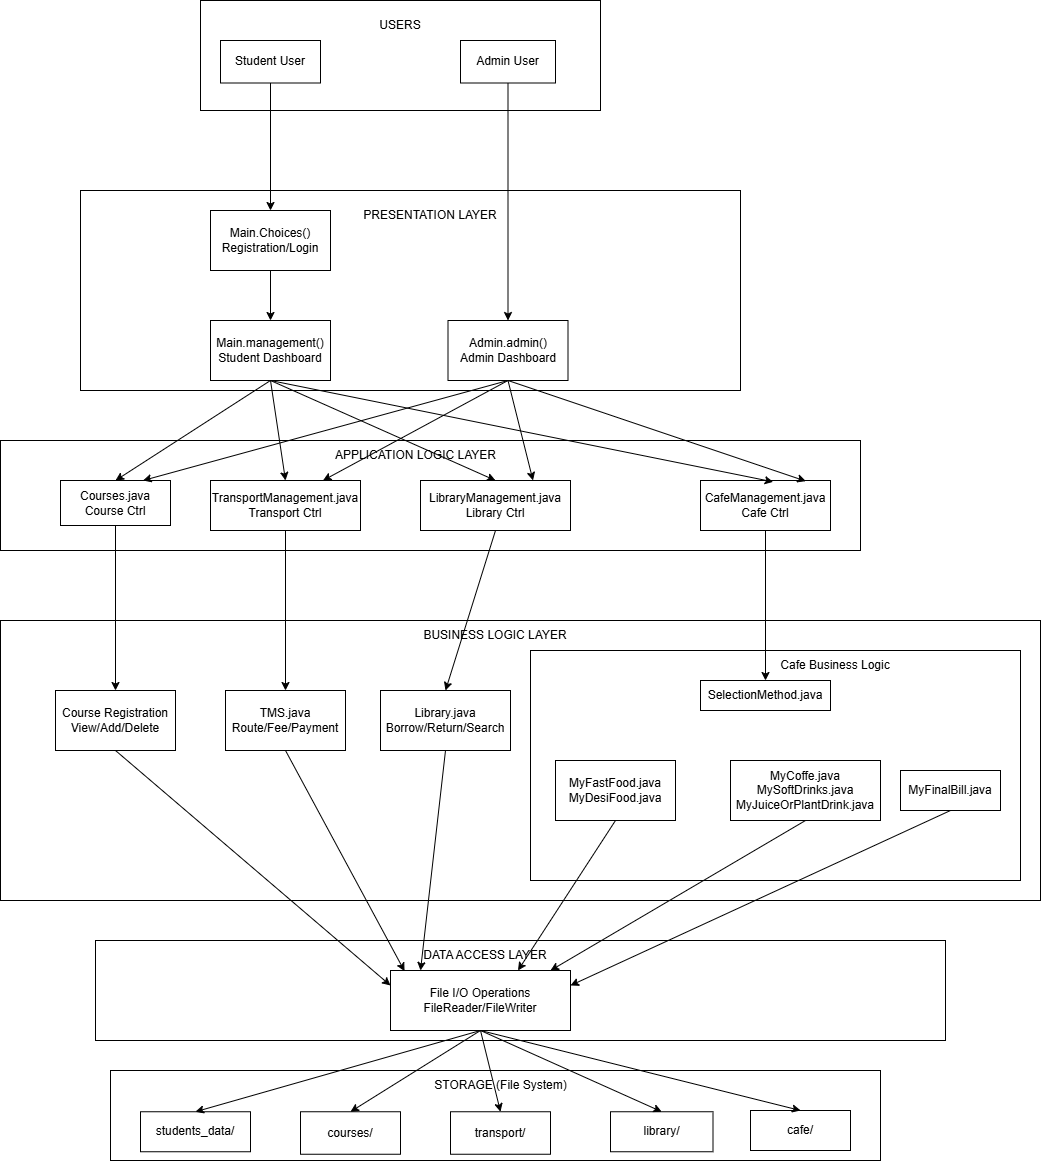

The diagram above was exported from draw.io. Its source (the exported page's mxGraphModel, read from the mxfile embedded in the PNG):
<mxGraphModel dx="1624" dy="403" grid="1" gridSize="10" guides="1" tooltips="1" connect="1" arrows="1" fold="1" page="1" pageScale="1" pageWidth="850" pageHeight="1100" math="0" shadow="0">
  <root>
    <mxCell id="0" />
    <mxCell id="1" parent="0" />
    <mxCell id="duROKnH5HQIjS9oxlDds-1" parent="1" style="rounded=0;whiteSpace=wrap;html=1;" value="" vertex="1">
      <mxGeometry height="110" width="400" x="190" y="40" as="geometry" />
    </mxCell>
    <mxCell id="duROKnH5HQIjS9oxlDds-2" parent="1" style="rounded=0;whiteSpace=wrap;html=1;" value="Student User" vertex="1">
      <mxGeometry height="42.5" width="100" x="210" y="80" as="geometry" />
    </mxCell>
    <mxCell id="duROKnH5HQIjS9oxlDds-3" parent="1" style="rounded=0;whiteSpace=wrap;html=1;" value="Admin User" vertex="1">
      <mxGeometry height="42.5" width="95" x="450" y="80" as="geometry" />
    </mxCell>
    <mxCell id="duROKnH5HQIjS9oxlDds-4" parent="1" style="text;html=1;whiteSpace=wrap;strokeColor=none;fillColor=none;align=center;verticalAlign=middle;rounded=0;" value="USERS" vertex="1">
      <mxGeometry height="30" width="60" x="360" y="50" as="geometry" />
    </mxCell>
    <mxCell id="duROKnH5HQIjS9oxlDds-5" parent="1" style="rounded=0;whiteSpace=wrap;html=1;" value="" vertex="1">
      <mxGeometry height="200" width="660" x="70" y="230" as="geometry" />
    </mxCell>
    <mxCell id="duROKnH5HQIjS9oxlDds-6" parent="1" style="rounded=0;whiteSpace=wrap;html=1;" value="Main.Choices()&lt;div&gt;Registration/Login&lt;/div&gt;" vertex="1">
      <mxGeometry height="60" width="120" x="200" y="250" as="geometry" />
    </mxCell>
    <mxCell id="duROKnH5HQIjS9oxlDds-7" parent="1" style="rounded=0;whiteSpace=wrap;html=1;" value="Main.management()&lt;div&gt;Student Dashboard&lt;/div&gt;" vertex="1">
      <mxGeometry height="60" width="120" x="200" y="360" as="geometry" />
    </mxCell>
    <mxCell id="duROKnH5HQIjS9oxlDds-8" parent="1" style="rounded=0;whiteSpace=wrap;html=1;" value="Admin.admin()&lt;div&gt;Admin Dashboard&lt;/div&gt;" vertex="1">
      <mxGeometry height="60" width="120" x="437.5" y="360" as="geometry" />
    </mxCell>
    <mxCell id="duROKnH5HQIjS9oxlDds-10" edge="1" parent="1" source="duROKnH5HQIjS9oxlDds-2" style="endArrow=classic;html=1;rounded=0;exitX=0.5;exitY=1;exitDx=0;exitDy=0;entryX=0.5;entryY=0;entryDx=0;entryDy=0;" target="duROKnH5HQIjS9oxlDds-6" value="">
      <mxGeometry height="50" relative="1" width="50" as="geometry">
        <mxPoint x="370" y="300" as="sourcePoint" />
        <mxPoint x="420" y="250" as="targetPoint" />
      </mxGeometry>
    </mxCell>
    <mxCell id="duROKnH5HQIjS9oxlDds-12" edge="1" parent="1" source="duROKnH5HQIjS9oxlDds-6" style="endArrow=classic;html=1;rounded=0;exitX=0.5;exitY=1;exitDx=0;exitDy=0;entryX=0.5;entryY=0;entryDx=0;entryDy=0;" target="duROKnH5HQIjS9oxlDds-7" value="">
      <mxGeometry height="50" relative="1" width="50" as="geometry">
        <mxPoint x="370" y="300" as="sourcePoint" />
        <mxPoint x="420" y="250" as="targetPoint" />
      </mxGeometry>
    </mxCell>
    <mxCell id="duROKnH5HQIjS9oxlDds-13" edge="1" parent="1" source="duROKnH5HQIjS9oxlDds-3" style="endArrow=classic;html=1;rounded=0;exitX=0.5;exitY=1;exitDx=0;exitDy=0;entryX=0.5;entryY=0;entryDx=0;entryDy=0;" target="duROKnH5HQIjS9oxlDds-8" value="">
      <mxGeometry height="50" relative="1" width="50" as="geometry">
        <mxPoint x="370" y="290" as="sourcePoint" />
        <mxPoint x="420" y="240" as="targetPoint" />
      </mxGeometry>
    </mxCell>
    <mxCell id="duROKnH5HQIjS9oxlDds-14" parent="1" style="text;html=1;whiteSpace=wrap;strokeColor=none;fillColor=none;align=center;verticalAlign=middle;rounded=0;" value="PRESENTATION LAYER" vertex="1">
      <mxGeometry height="30" width="140" x="350" y="240" as="geometry" />
    </mxCell>
    <mxCell id="duROKnH5HQIjS9oxlDds-15" parent="1" style="rounded=0;whiteSpace=wrap;html=1;" value="" vertex="1">
      <mxGeometry height="110" width="860" x="-10" y="480" as="geometry" />
    </mxCell>
    <mxCell id="duROKnH5HQIjS9oxlDds-16" parent="1" style="rounded=0;whiteSpace=wrap;html=1;" value="Courses.java&lt;div&gt;Course Ctrl&lt;/div&gt;" vertex="1">
      <mxGeometry height="45" width="110" x="50" y="520" as="geometry" />
    </mxCell>
    <mxCell id="duROKnH5HQIjS9oxlDds-17" parent="1" style="rounded=0;whiteSpace=wrap;html=1;" value="TransportManagement.java&lt;div&gt;Transport Ctrl&lt;/div&gt;" vertex="1">
      <mxGeometry height="50" width="150" x="200" y="520" as="geometry" />
    </mxCell>
    <mxCell id="duROKnH5HQIjS9oxlDds-18" parent="1" style="rounded=0;whiteSpace=wrap;html=1;" value="LibraryManagement.java&lt;div&gt;Library Ctrl&lt;/div&gt;" vertex="1">
      <mxGeometry height="50" width="150" x="410" y="520" as="geometry" />
    </mxCell>
    <mxCell id="duROKnH5HQIjS9oxlDds-19" parent="1" style="rounded=0;whiteSpace=wrap;html=1;" value="CafeManagement.java&lt;div&gt;Cafe Ctrl&lt;/div&gt;" vertex="1">
      <mxGeometry height="50" width="130" x="690" y="520" as="geometry" />
    </mxCell>
    <mxCell id="duROKnH5HQIjS9oxlDds-20" parent="1" style="text;html=1;whiteSpace=wrap;strokeColor=none;fillColor=none;align=center;verticalAlign=middle;rounded=0;" value="APPLICATION LOGIC LAYER" vertex="1">
      <mxGeometry height="30" width="162.5" x="323.75" y="480" as="geometry" />
    </mxCell>
    <mxCell id="duROKnH5HQIjS9oxlDds-21" edge="1" parent="1" source="duROKnH5HQIjS9oxlDds-7" style="endArrow=classic;html=1;rounded=0;exitX=0.5;exitY=1;exitDx=0;exitDy=0;entryX=0.5;entryY=0;entryDx=0;entryDy=0;" target="duROKnH5HQIjS9oxlDds-16" value="">
      <mxGeometry height="50" relative="1" width="50" as="geometry">
        <mxPoint x="200" y="490" as="sourcePoint" />
        <mxPoint x="250" y="440" as="targetPoint" />
      </mxGeometry>
    </mxCell>
    <mxCell id="duROKnH5HQIjS9oxlDds-22" edge="1" parent="1" source="duROKnH5HQIjS9oxlDds-7" style="endArrow=classic;html=1;rounded=0;entryX=0.5;entryY=0;entryDx=0;entryDy=0;exitX=0.5;exitY=1;exitDx=0;exitDy=0;" target="duROKnH5HQIjS9oxlDds-17" value="">
      <mxGeometry height="50" relative="1" width="50" as="geometry">
        <mxPoint x="270" y="460" as="sourcePoint" />
        <mxPoint x="300" y="450" as="targetPoint" />
      </mxGeometry>
    </mxCell>
    <mxCell id="duROKnH5HQIjS9oxlDds-23" edge="1" parent="1" source="duROKnH5HQIjS9oxlDds-7" style="endArrow=classic;html=1;rounded=0;exitX=0.5;exitY=1;exitDx=0;exitDy=0;entryX=0.5;entryY=0;entryDx=0;entryDy=0;" target="duROKnH5HQIjS9oxlDds-18" value="">
      <mxGeometry height="50" relative="1" width="50" as="geometry">
        <mxPoint x="180" y="660" as="sourcePoint" />
        <mxPoint x="230" y="610" as="targetPoint" />
      </mxGeometry>
    </mxCell>
    <mxCell id="duROKnH5HQIjS9oxlDds-24" edge="1" parent="1" source="duROKnH5HQIjS9oxlDds-7" style="endArrow=classic;html=1;rounded=0;exitX=0.5;exitY=1;exitDx=0;exitDy=0;entryX=0.559;entryY=0.027;entryDx=0;entryDy=0;entryPerimeter=0;" target="duROKnH5HQIjS9oxlDds-19" value="">
      <mxGeometry height="50" relative="1" width="50" as="geometry">
        <mxPoint x="280" y="640" as="sourcePoint" />
        <mxPoint x="330" y="590" as="targetPoint" />
      </mxGeometry>
    </mxCell>
    <mxCell id="duROKnH5HQIjS9oxlDds-25" edge="1" parent="1" source="duROKnH5HQIjS9oxlDds-8" style="endArrow=classic;html=1;rounded=0;exitX=0.5;exitY=1;exitDx=0;exitDy=0;entryX=0.75;entryY=0;entryDx=0;entryDy=0;" target="duROKnH5HQIjS9oxlDds-16" value="">
      <mxGeometry height="50" relative="1" width="50" as="geometry">
        <mxPoint x="320" y="670" as="sourcePoint" />
        <mxPoint x="370" y="620" as="targetPoint" />
      </mxGeometry>
    </mxCell>
    <mxCell id="duROKnH5HQIjS9oxlDds-26" edge="1" parent="1" source="duROKnH5HQIjS9oxlDds-8" style="endArrow=classic;html=1;rounded=0;exitX=0.5;exitY=1;exitDx=0;exitDy=0;entryX=0.75;entryY=0;entryDx=0;entryDy=0;" target="duROKnH5HQIjS9oxlDds-17" value="">
      <mxGeometry height="50" relative="1" width="50" as="geometry">
        <mxPoint x="310" y="640" as="sourcePoint" />
        <mxPoint x="360" y="590" as="targetPoint" />
      </mxGeometry>
    </mxCell>
    <mxCell id="duROKnH5HQIjS9oxlDds-27" edge="1" parent="1" source="duROKnH5HQIjS9oxlDds-8" style="endArrow=classic;html=1;rounded=0;exitX=0.5;exitY=1;exitDx=0;exitDy=0;entryX=0.75;entryY=0;entryDx=0;entryDy=0;" target="duROKnH5HQIjS9oxlDds-18" value="">
      <mxGeometry height="50" relative="1" width="50" as="geometry">
        <mxPoint x="320" y="670" as="sourcePoint" />
        <mxPoint x="370" y="620" as="targetPoint" />
      </mxGeometry>
    </mxCell>
    <mxCell id="duROKnH5HQIjS9oxlDds-28" edge="1" parent="1" source="duROKnH5HQIjS9oxlDds-8" style="endArrow=classic;html=1;rounded=0;exitX=0.5;exitY=1;exitDx=0;exitDy=0;entryX=0.81;entryY=0.013;entryDx=0;entryDy=0;entryPerimeter=0;" target="duROKnH5HQIjS9oxlDds-19" value="">
      <mxGeometry height="50" relative="1" width="50" as="geometry">
        <mxPoint x="310" y="660" as="sourcePoint" />
        <mxPoint x="360" y="610" as="targetPoint" />
      </mxGeometry>
    </mxCell>
    <mxCell id="duROKnH5HQIjS9oxlDds-29" parent="1" style="rounded=0;whiteSpace=wrap;html=1;" value="" vertex="1">
      <mxGeometry height="280" width="1040" x="-10" y="660" as="geometry" />
    </mxCell>
    <mxCell id="duROKnH5HQIjS9oxlDds-36" parent="1" style="rounded=0;whiteSpace=wrap;html=1;" value="" vertex="1">
      <mxGeometry height="230" width="490" x="520" y="690" as="geometry" />
    </mxCell>
    <mxCell id="duROKnH5HQIjS9oxlDds-37" parent="1" style="rounded=0;whiteSpace=wrap;html=1;" value="SelectionMethod.java" vertex="1">
      <mxGeometry height="30" width="130" x="690" y="720" as="geometry" />
    </mxCell>
    <mxCell id="duROKnH5HQIjS9oxlDds-39" parent="1" style="rounded=0;whiteSpace=wrap;html=1;" value="MyFastFood.java&lt;div&gt;MyDesiFood.java&lt;/div&gt;" vertex="1">
      <mxGeometry height="60" width="120" x="545" y="800" as="geometry" />
    </mxCell>
    <mxCell id="duROKnH5HQIjS9oxlDds-40" parent="1" style="rounded=0;whiteSpace=wrap;html=1;" value="MyCoffe.java&lt;div&gt;MySoftDrinks.java&lt;/div&gt;&lt;div&gt;MyJuiceOrPlantDrink.java&lt;/div&gt;" vertex="1">
      <mxGeometry height="60" width="150" x="720" y="800" as="geometry" />
    </mxCell>
    <mxCell id="duROKnH5HQIjS9oxlDds-41" parent="1" style="rounded=0;whiteSpace=wrap;html=1;" value="MyFinalBill.java" vertex="1">
      <mxGeometry height="40" width="100" x="890" y="810" as="geometry" />
    </mxCell>
    <mxCell id="duROKnH5HQIjS9oxlDds-44" edge="1" parent="1" source="duROKnH5HQIjS9oxlDds-19" style="endArrow=classic;html=1;rounded=0;entryX=0.5;entryY=0;entryDx=0;entryDy=0;exitX=0.5;exitY=1;exitDx=0;exitDy=0;" target="duROKnH5HQIjS9oxlDds-37" value="">
      <mxGeometry height="50" relative="1" width="50" as="geometry">
        <mxPoint x="755" y="570" as="sourcePoint" />
        <mxPoint x="755" y="720" as="targetPoint" />
      </mxGeometry>
    </mxCell>
    <mxCell id="duROKnH5HQIjS9oxlDds-43" parent="1" style="text;html=1;whiteSpace=wrap;strokeColor=none;fillColor=none;align=center;verticalAlign=middle;rounded=0;" value="Cafe Business Logic" vertex="1">
      <mxGeometry height="30" width="130" x="760" y="690" as="geometry" />
    </mxCell>
    <mxCell id="duROKnH5HQIjS9oxlDds-45" parent="1" style="text;html=1;whiteSpace=wrap;strokeColor=none;fillColor=none;align=center;verticalAlign=middle;rounded=0;" value="BUSINESS LOGIC LAYER" vertex="1">
      <mxGeometry height="30" width="150" x="410" y="660" as="geometry" />
    </mxCell>
    <mxCell id="duROKnH5HQIjS9oxlDds-49" parent="1" style="rounded=0;whiteSpace=wrap;html=1;" value="Course Registration&lt;div&gt;View/Add/Delete&lt;/div&gt;" vertex="1">
      <mxGeometry height="60" width="120" x="45" y="730" as="geometry" />
    </mxCell>
    <mxCell id="duROKnH5HQIjS9oxlDds-50" parent="1" style="rounded=0;whiteSpace=wrap;html=1;" value="TMS.java&lt;div&gt;Route/Fee/Payment&lt;/div&gt;" vertex="1">
      <mxGeometry height="60" width="120" x="215" y="730" as="geometry" />
    </mxCell>
    <mxCell id="duROKnH5HQIjS9oxlDds-51" parent="1" style="rounded=0;whiteSpace=wrap;html=1;" value="Library.java&lt;div&gt;Borrow/Return/Search&lt;/div&gt;" vertex="1">
      <mxGeometry height="60" width="130" x="370" y="730" as="geometry" />
    </mxCell>
    <mxCell id="duROKnH5HQIjS9oxlDds-52" edge="1" parent="1" source="duROKnH5HQIjS9oxlDds-16" style="endArrow=classic;html=1;rounded=0;exitX=0.5;exitY=1;exitDx=0;exitDy=0;entryX=0.5;entryY=0;entryDx=0;entryDy=0;" target="duROKnH5HQIjS9oxlDds-49" value="">
      <mxGeometry height="50" relative="1" width="50" as="geometry">
        <mxPoint x="105" y="620" as="sourcePoint" />
        <mxPoint x="105" y="700" as="targetPoint" />
      </mxGeometry>
    </mxCell>
    <mxCell id="duROKnH5HQIjS9oxlDds-53" edge="1" parent="1" source="duROKnH5HQIjS9oxlDds-17" style="endArrow=classic;html=1;rounded=0;exitX=0.5;exitY=1;exitDx=0;exitDy=0;entryX=0.5;entryY=0;entryDx=0;entryDy=0;" target="duROKnH5HQIjS9oxlDds-50" value="">
      <mxGeometry height="50" relative="1" width="50" as="geometry">
        <mxPoint x="200" y="730" as="sourcePoint" />
        <mxPoint x="250" y="680" as="targetPoint" />
      </mxGeometry>
    </mxCell>
    <mxCell id="duROKnH5HQIjS9oxlDds-54" edge="1" parent="1" source="duROKnH5HQIjS9oxlDds-18" style="endArrow=classic;html=1;rounded=0;exitX=0.5;exitY=1;exitDx=0;exitDy=0;entryX=0.5;entryY=0;entryDx=0;entryDy=0;" target="duROKnH5HQIjS9oxlDds-51" value="">
      <mxGeometry height="50" relative="1" width="50" as="geometry">
        <mxPoint x="330" y="700" as="sourcePoint" />
        <mxPoint x="380" y="650" as="targetPoint" />
      </mxGeometry>
    </mxCell>
    <mxCell id="duROKnH5HQIjS9oxlDds-55" parent="1" style="rounded=0;whiteSpace=wrap;html=1;" value="" vertex="1">
      <mxGeometry height="100" width="850" x="85" y="980" as="geometry" />
    </mxCell>
    <mxCell id="duROKnH5HQIjS9oxlDds-56" parent="1" style="rounded=0;whiteSpace=wrap;html=1;" value="File I/O Operations&lt;div&gt;FileReader/FileWriter&lt;/div&gt;" vertex="1">
      <mxGeometry height="60" width="180" x="380" y="1010" as="geometry" />
    </mxCell>
    <mxCell id="duROKnH5HQIjS9oxlDds-57" parent="1" style="text;html=1;whiteSpace=wrap;strokeColor=none;fillColor=none;align=center;verticalAlign=middle;rounded=0;" value="DATA ACCESS LAYER" vertex="1">
      <mxGeometry height="30" width="130" x="410" y="980" as="geometry" />
    </mxCell>
    <mxCell id="duROKnH5HQIjS9oxlDds-58" edge="1" parent="1" source="duROKnH5HQIjS9oxlDds-49" style="endArrow=classic;html=1;rounded=0;exitX=0.5;exitY=1;exitDx=0;exitDy=0;entryX=0;entryY=0.25;entryDx=0;entryDy=0;" target="duROKnH5HQIjS9oxlDds-56" value="">
      <mxGeometry height="50" relative="1" width="50" as="geometry">
        <mxPoint x="110" y="1020" as="sourcePoint" />
        <mxPoint x="160" y="970" as="targetPoint" />
      </mxGeometry>
    </mxCell>
    <mxCell id="duROKnH5HQIjS9oxlDds-59" edge="1" parent="1" source="duROKnH5HQIjS9oxlDds-50" style="endArrow=classic;html=1;rounded=0;exitX=0.5;exitY=1;exitDx=0;exitDy=0;entryX=0.078;entryY=0.011;entryDx=0;entryDy=0;entryPerimeter=0;" target="duROKnH5HQIjS9oxlDds-56" value="">
      <mxGeometry height="50" relative="1" width="50" as="geometry">
        <mxPoint x="280" y="920" as="sourcePoint" />
        <mxPoint x="390" y="1000" as="targetPoint" />
      </mxGeometry>
    </mxCell>
    <mxCell id="duROKnH5HQIjS9oxlDds-60" edge="1" parent="1" source="duROKnH5HQIjS9oxlDds-51" style="endArrow=classic;html=1;rounded=0;exitX=0.5;exitY=1;exitDx=0;exitDy=0;entryX=0;entryY=1;entryDx=0;entryDy=0;" target="duROKnH5HQIjS9oxlDds-57" value="">
      <mxGeometry height="50" relative="1" width="50" as="geometry">
        <mxPoint x="350" y="920" as="sourcePoint" />
        <mxPoint x="400" y="870" as="targetPoint" />
      </mxGeometry>
    </mxCell>
    <mxCell id="duROKnH5HQIjS9oxlDds-61" edge="1" parent="1" source="duROKnH5HQIjS9oxlDds-39" style="endArrow=classic;html=1;rounded=0;exitX=0.5;exitY=1;exitDx=0;exitDy=0;entryX=0.75;entryY=1;entryDx=0;entryDy=0;" target="duROKnH5HQIjS9oxlDds-57" value="">
      <mxGeometry height="50" relative="1" width="50" as="geometry">
        <mxPoint x="590" y="980" as="sourcePoint" />
        <mxPoint x="640" y="930" as="targetPoint" />
      </mxGeometry>
    </mxCell>
    <mxCell id="duROKnH5HQIjS9oxlDds-62" edge="1" parent="1" source="duROKnH5HQIjS9oxlDds-40" style="endArrow=classic;html=1;rounded=0;exitX=0.5;exitY=1;exitDx=0;exitDy=0;entryX=1;entryY=1;entryDx=0;entryDy=0;" target="duROKnH5HQIjS9oxlDds-57" value="">
      <mxGeometry height="50" relative="1" width="50" as="geometry">
        <mxPoint x="680" y="1000" as="sourcePoint" />
        <mxPoint x="730" y="950" as="targetPoint" />
      </mxGeometry>
    </mxCell>
    <mxCell id="duROKnH5HQIjS9oxlDds-63" edge="1" parent="1" source="duROKnH5HQIjS9oxlDds-41" style="endArrow=classic;html=1;rounded=0;exitX=0.5;exitY=1;exitDx=0;exitDy=0;entryX=1;entryY=0.25;entryDx=0;entryDy=0;" target="duROKnH5HQIjS9oxlDds-56" value="">
      <mxGeometry height="50" relative="1" width="50" as="geometry">
        <mxPoint x="690" y="1070" as="sourcePoint" />
        <mxPoint x="740" y="1020" as="targetPoint" />
      </mxGeometry>
    </mxCell>
    <mxCell id="duROKnH5HQIjS9oxlDds-64" parent="1" style="rounded=0;whiteSpace=wrap;html=1;" value="" vertex="1">
      <mxGeometry height="90" width="770" x="100" y="1110" as="geometry" />
    </mxCell>
    <mxCell id="duROKnH5HQIjS9oxlDds-65" parent="1" style="rounded=0;whiteSpace=wrap;html=1;" value="students_data/" vertex="1">
      <mxGeometry height="40" width="110" x="130" y="1151.25" as="geometry" />
    </mxCell>
    <mxCell id="duROKnH5HQIjS9oxlDds-66" parent="1" style="rounded=0;whiteSpace=wrap;html=1;" value="courses/" vertex="1">
      <mxGeometry height="42.5" width="100" x="290" y="1151.25" as="geometry" />
    </mxCell>
    <mxCell id="duROKnH5HQIjS9oxlDds-67" parent="1" style="rounded=0;whiteSpace=wrap;html=1;" value="transport/" vertex="1">
      <mxGeometry height="42.5" width="100" x="440" y="1151.25" as="geometry" />
    </mxCell>
    <mxCell id="duROKnH5HQIjS9oxlDds-68" parent="1" style="rounded=0;whiteSpace=wrap;html=1;" value="library/" vertex="1">
      <mxGeometry height="40" width="102.5" x="600" y="1151.25" as="geometry" />
    </mxCell>
    <mxCell id="duROKnH5HQIjS9oxlDds-69" parent="1" style="rounded=0;whiteSpace=wrap;html=1;" value="cafe/" vertex="1">
      <mxGeometry height="40" width="100" x="740" y="1150" as="geometry" />
    </mxCell>
    <mxCell id="duROKnH5HQIjS9oxlDds-70" parent="1" style="text;html=1;whiteSpace=wrap;strokeColor=none;fillColor=none;align=center;verticalAlign=middle;rounded=0;" value="STORAGE (File System)" vertex="1">
      <mxGeometry height="30" width="145" x="417.5" y="1110" as="geometry" />
    </mxCell>
    <mxCell id="duROKnH5HQIjS9oxlDds-71" edge="1" parent="1" source="duROKnH5HQIjS9oxlDds-56" style="endArrow=classic;html=1;rounded=0;entryX=0.5;entryY=0;entryDx=0;entryDy=0;exitX=0.5;exitY=1;exitDx=0;exitDy=0;" target="duROKnH5HQIjS9oxlDds-65" value="">
      <mxGeometry height="50" relative="1" width="50" as="geometry">
        <Array as="points" />
        <mxPoint x="370" y="1100" as="sourcePoint" />
        <mxPoint x="310" y="1090" as="targetPoint" />
      </mxGeometry>
    </mxCell>
    <mxCell id="duROKnH5HQIjS9oxlDds-72" edge="1" parent="1" source="duROKnH5HQIjS9oxlDds-56" style="endArrow=classic;html=1;rounded=0;exitX=0.5;exitY=1;exitDx=0;exitDy=0;entryX=0.5;entryY=0;entryDx=0;entryDy=0;" target="duROKnH5HQIjS9oxlDds-66" value="">
      <mxGeometry height="50" relative="1" width="50" as="geometry">
        <mxPoint x="360" y="1140" as="sourcePoint" />
        <mxPoint x="410" y="1090" as="targetPoint" />
      </mxGeometry>
    </mxCell>
    <mxCell id="duROKnH5HQIjS9oxlDds-73" edge="1" parent="1" source="duROKnH5HQIjS9oxlDds-56" style="endArrow=classic;html=1;rounded=0;exitX=0.5;exitY=1;exitDx=0;exitDy=0;entryX=0.5;entryY=0;entryDx=0;entryDy=0;" target="duROKnH5HQIjS9oxlDds-67" value="">
      <mxGeometry height="50" relative="1" width="50" as="geometry">
        <mxPoint x="470" y="1140" as="sourcePoint" />
        <mxPoint x="490" y="1140" as="targetPoint" />
      </mxGeometry>
    </mxCell>
    <mxCell id="duROKnH5HQIjS9oxlDds-74" edge="1" parent="1" style="endArrow=classic;html=1;rounded=0;entryX=0.5;entryY=0;entryDx=0;entryDy=0;" target="duROKnH5HQIjS9oxlDds-68" value="">
      <mxGeometry height="50" relative="1" width="50" as="geometry">
        <mxPoint x="470" y="1070" as="sourcePoint" />
        <mxPoint x="560" y="1190" as="targetPoint" />
      </mxGeometry>
    </mxCell>
    <mxCell id="duROKnH5HQIjS9oxlDds-75" edge="1" parent="1" source="duROKnH5HQIjS9oxlDds-56" style="endArrow=classic;html=1;rounded=0;entryX=0.5;entryY=0;entryDx=0;entryDy=0;exitX=0.5;exitY=1;exitDx=0;exitDy=0;" target="duROKnH5HQIjS9oxlDds-69" value="">
      <mxGeometry height="50" relative="1" width="50" as="geometry">
        <mxPoint x="580" y="1090" as="sourcePoint" />
        <mxPoint x="660" y="1080" as="targetPoint" />
      </mxGeometry>
    </mxCell>
  </root>
</mxGraphModel>